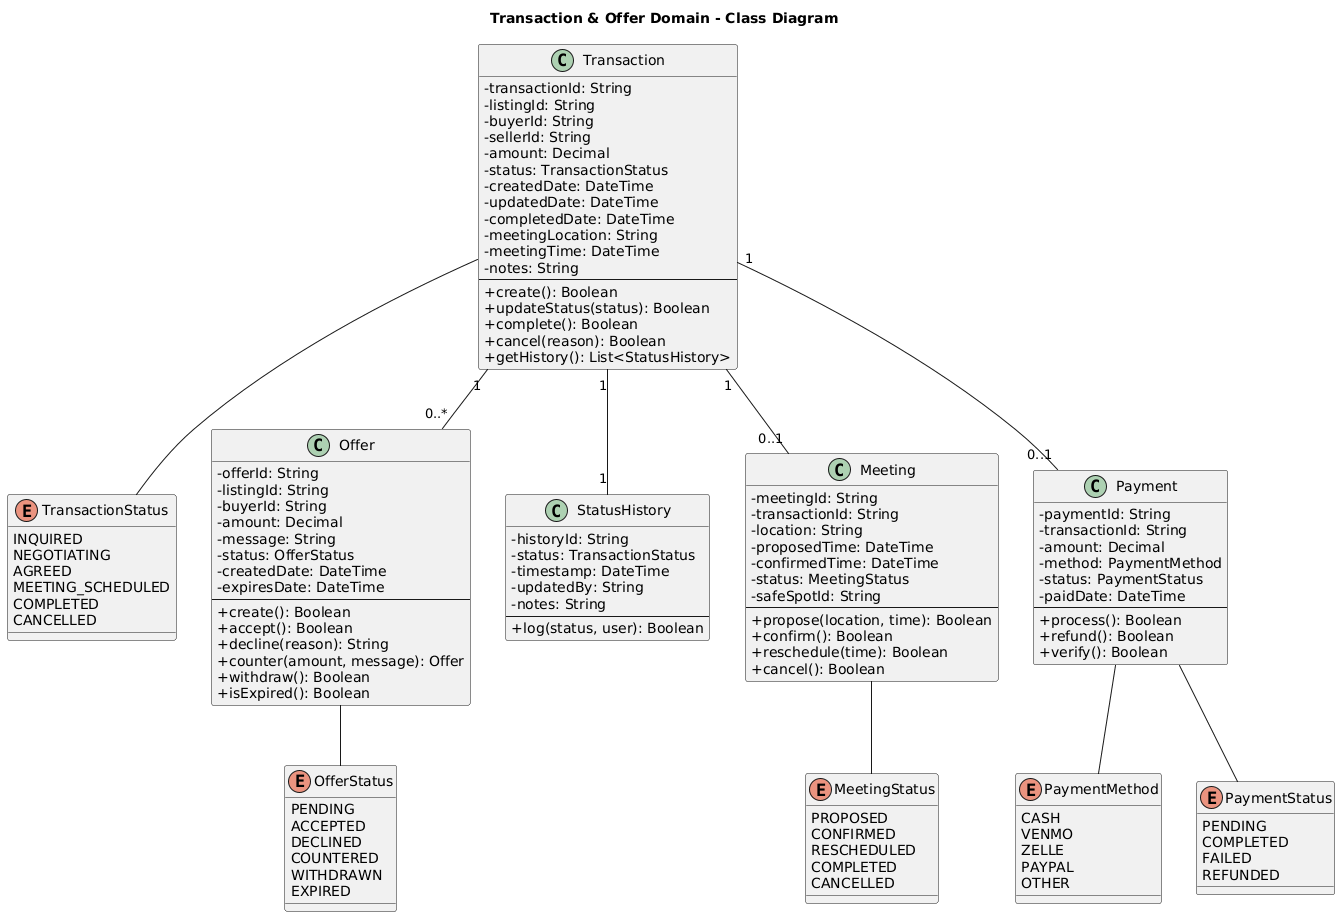

The diagram above was rendered by PlantUML. Its source (embedded in the PNG):
@startuml
title Transaction & Offer Domain - Class Diagram

skinparam classAttributeIconSize 0

class Transaction {
    - transactionId: String
    - listingId: String
    - buyerId: String
    - sellerId: String
    - amount: Decimal
    - status: TransactionStatus
    - createdDate: DateTime
    - updatedDate: DateTime
    - completedDate: DateTime
    - meetingLocation: String
    - meetingTime: DateTime
    - notes: String
    --
    + create(): Boolean
    + updateStatus(status): Boolean
    + complete(): Boolean
    + cancel(reason): Boolean
    + getHistory(): List<StatusHistory>
}

enum TransactionStatus {
    INQUIRED
    NEGOTIATING
    AGREED
    MEETING_SCHEDULED
    COMPLETED
    CANCELLED
}

class Offer {
    - offerId: String
    - listingId: String
    - buyerId: String
    - amount: Decimal
    - message: String
    - status: OfferStatus
    - createdDate: DateTime
    - expiresDate: DateTime
    --
    + create(): Boolean
    + accept(): Boolean
    + decline(reason): String
    + counter(amount, message): Offer
    + withdraw(): Boolean
    + isExpired(): Boolean
}

enum OfferStatus {
    PENDING
    ACCEPTED
    DECLINED
    COUNTERED
    WITHDRAWN
    EXPIRED
}

class StatusHistory {
    - historyId: String
    - status: TransactionStatus
    - timestamp: DateTime
    - updatedBy: String
    - notes: String
    --
    + log(status, user): Boolean
}

class Meeting {
    - meetingId: String
    - transactionId: String
    - location: String
    - proposedTime: DateTime
    - confirmedTime: DateTime
    - status: MeetingStatus
    - safeSpotId: String
    --
    + propose(location, time): Boolean
    + confirm(): Boolean
    + reschedule(time): Boolean
    + cancel(): Boolean
}

enum MeetingStatus {
    PROPOSED
    CONFIRMED
    RESCHEDULED
    COMPLETED
    CANCELLED
}

class Payment {
    - paymentId: String
    - transactionId: String
    - amount: Decimal
    - method: PaymentMethod
    - status: PaymentStatus
    - paidDate: DateTime
    --
    + process(): Boolean
    + refund(): Boolean
    + verify(): Boolean
}

enum PaymentMethod {
    CASH
    VENMO
    ZELLE
    PAYPAL
    OTHER
}

enum PaymentStatus {
    PENDING
    COMPLETED
    FAILED
    REFUNDED
}

' Relationships
Transaction "1" -- "0..*" Offer
Transaction "1" -- "1" StatusHistory
Transaction "1" -- "0..1" Meeting
Transaction "1" -- "0..1" Payment
Offer -- OfferStatus
Transaction -- TransactionStatus
Meeting -- MeetingStatus
Payment -- PaymentMethod
Payment -- PaymentStatus
@enduml